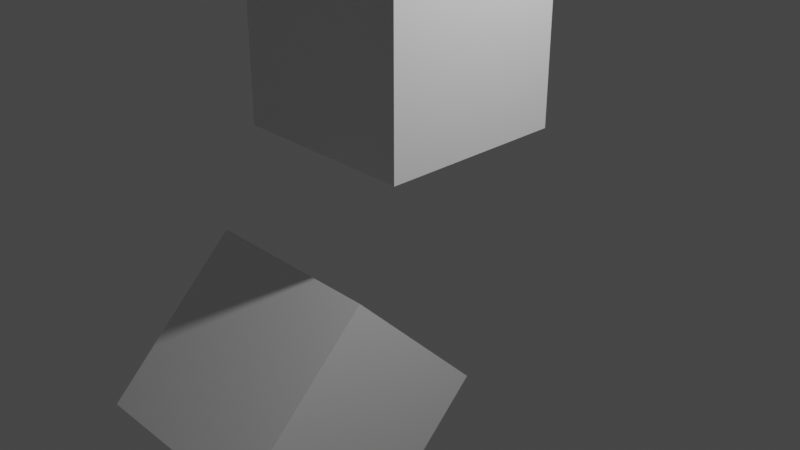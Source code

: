 # Source: 20210716_rigid_body_hinge_constraint_0001.blend  (saved by Blender 2.93.20; exported with 4.5.12 LTS)
import bpy
from mathutils import Matrix  # noqa: F401  (used for matrix-valued properties, if any)

bpy.ops.wm.read_factory_settings(use_empty=True)
scene = bpy.context.scene
scene.name = 'Scene'

# ---- collections
col_collection = bpy.data.collections.new('Collection'); scene.collection.children.link(col_collection)

# ---- materials (node trees are filled in below, after node groups)
mat_material = bpy.data.materials.new('Material')
mat_material.alpha_threshold = 0.0
mat_material.use_transparent_shadow = False
mat_material.line_color = (0.0, 0.0, 0.0, 1.0)

# ---- material node trees
mat_material.use_nodes = True; mat_material.node_tree.nodes.clear()
_N = mat_material.node_tree.nodes; _L = mat_material.node_tree.links
n0 = _N.new('ShaderNodeOutputMaterial'); n0.name = 'Material Output'; n0.location = (300, 300)
n1 = _N.new('ShaderNodeBsdfPrincipled'); n1.name = 'Principled BSDF'; n1.location = (10, 300)
n1.distribution = 'GGX'
n1.subsurface_method = 'BURLEY'
n1.inputs[2].default_value = 0.4
n1.inputs[3].default_value = 1.45
n1.inputs[27].default_value = (0.0, 0.0, 0.0, 1.0)
n1.inputs[28].default_value = 1.0
_L.new(n1.outputs[0], n0.inputs[0])
n0.is_active_output = True

# ---- world
world_world = bpy.data.worlds.new('World'); scene.world = world_world
world_world.use_nodes = True; world_world.node_tree.nodes.clear()
_N = world_world.node_tree.nodes; _L = world_world.node_tree.links
n0 = _N.new('ShaderNodeOutputWorld'); n0.name = 'World Output'; n0.location = (300, 300)
n1 = _N.new('ShaderNodeBackground'); n1.name = 'Background'; n1.location = (10, 300)
n1.inputs[0].default_value = (0.05088, 0.05088, 0.05088, 1.0)
_L.new(n1.outputs[0], n0.inputs[0])
n0.is_active_output = True
world_world.color = (0.05088, 0.05088, 0.05088)
world_world.use_sun_shadow = False
world_world.sun_shadow_jitter_overblur = 0.0

# ---- cameras
cam_camera = bpy.data.cameras.new('Camera')
cam_camera.clip_end = 100.0
cam_camera.ortho_scale = 7.314

# ---- lights
light_light = bpy.data.lights.new('Light', 'POINT')
light_light.transmission_factor = 0.0
light_light.energy = 1000.0
light_light.shadow_soft_size = 0.1
light_light.shadow_maximum_resolution = 0.006
light_light.use_absolute_resolution = True

# ---- meshes
me_cube = bpy.data.meshes.new('Cube')
me_cube.from_pydata([(1.0, 1.0, 1.0), (1.0, 1.0, -1.0), (1.0, -1.0, 1.0), (1.0, -1.0, -1.0), (-1.0, 1.0, 1.0), (-1.0, 1.0, -1.0), (-1.0, -1.0, 1.0), (-1.0, -1.0, -1.0)], [], [(0, 4, 6, 2), (3, 2, 6, 7), (7, 6, 4, 5), (5, 1, 3, 7), (1, 0, 2, 3), (5, 4, 0, 1)])
_uv = me_cube.uv_layers.new(name='UVMap')
_uv.uv.foreach_set('vector', [0.625, 0.5, 0.875, 0.5, 0.875, 0.75, 0.625, 0.75, 0.375, 0.75, 0.625, 0.75, 0.625, 1.0, 0.375, 1.0, 0.375, 0.0, 0.625, 0.0, 0.625, 0.25, 0.375, 0.25, 0.125, 0.5, 0.375, 0.5, 0.375, 0.75, 0.125, 0.75, 0.375, 0.5, 0.625, 0.5, 0.625, 0.75, 0.375, 0.75, 0.375, 0.25, 0.625, 0.25, 0.625, 0.5, 0.375, 0.5])
me_cube.materials.append(mat_material)
me_cube.use_remesh_preserve_volume = False
me_cube.use_remesh_preserve_attributes = False
me_cube.use_mirror_vertex_groups = False
me_cube.update()
me_cube_001 = bpy.data.meshes.new('Cube.001')
me_cube_001.from_pydata([(1.0, 1.0, 1.0), (1.0, 1.0, -1.0), (1.0, -1.0, 1.0), (1.0, -1.0, -1.0), (-1.0, 1.0, 1.0), (-1.0, 1.0, -1.0), (-1.0, -1.0, 1.0), (-1.0, -1.0, -1.0)], [], [(0, 4, 6, 2), (3, 2, 6, 7), (7, 6, 4, 5), (5, 1, 3, 7), (1, 0, 2, 3), (5, 4, 0, 1)])
_uv = me_cube_001.uv_layers.new(name='UVMap')
_uv.uv.foreach_set('vector', [0.625, 0.5, 0.875, 0.5, 0.875, 0.75, 0.625, 0.75, 0.375, 0.75, 0.625, 0.75, 0.625, 1.0, 0.375, 1.0, 0.375, 0.0, 0.625, 0.0, 0.625, 0.25, 0.375, 0.25, 0.125, 0.5, 0.375, 0.5, 0.375, 0.75, 0.125, 0.75, 0.375, 0.5, 0.625, 0.5, 0.625, 0.75, 0.375, 0.75, 0.375, 0.25, 0.625, 0.25, 0.625, 0.5, 0.375, 0.5])
me_cube_001.materials.append(mat_material)
me_cube_001.use_remesh_preserve_volume = False
me_cube_001.use_remesh_preserve_attributes = False
me_cube_001.use_mirror_vertex_groups = False
me_cube_001.update()

# ---- objects
ob_cube = bpy.data.objects.new('Cube', me_cube)
ob_light = bpy.data.objects.new('Light', light_light)
ob_camera = bpy.data.objects.new('Camera', cam_camera)
ob_cube_001 = bpy.data.objects.new('Cube.001', me_cube_001)
ob_empty = bpy.data.objects.new('Empty', None)

# ---- transforms, parenting, visibility, modifiers, constraints
ob_cube.location = (0.0, 0.0, 2.0)
ob_cube.lock_rotations_4d = False
ob_cube.empty_display_type = 'ARROWS'
ob_cube.lineart.crease_threshold = 0.0
ob_light.location = (4.076, 1.005, 5.904)
ob_light.rotation_euler = (0.6503, 0.05522, 1.866)
ob_light.lock_rotations_4d = False
ob_light.empty_display_type = 'ARROWS'
ob_light.color = (0.0, 0.0, 0.0, 0.0)
ob_light.lineart.crease_threshold = 0.0
ob_camera.location = (7.359, -6.926, 4.958)
ob_camera.rotation_euler = (1.109, 0.0, 0.8149)
ob_camera.lock_rotations_4d = False
ob_camera.empty_display_type = 'ARROWS'
ob_camera.color = (0.0, 0.0, 0.0, 0.0)
ob_camera.display_type = 'WIRE'
ob_camera.lineart.crease_threshold = 0.0
ob_cube_001.location = (0.0, -1.414, -1.414)
ob_cube_001.rotation_euler = (-0.7854, -0.0, 0.0)
ob_cube_001.lock_rotations_4d = False
ob_cube_001.empty_display_type = 'ARROWS'
ob_cube_001.lineart.crease_threshold = 0.0
ob_empty.location = (0.0, 0.0, 0.0)
ob_empty.rotation_euler = (-0.0, -1.571, 0.0)
ob_empty.empty_display_type = 'ARROWS'

# ---- collection membership
col_collection.objects.link(ob_cube)
col_collection.objects.link(ob_light)
col_collection.objects.link(ob_camera)
col_collection.objects.link(ob_cube_001)
col_collection.objects.link(ob_empty)

# ---- scene / render settings (as saved in the file)
scene.camera = ob_camera
scene.frame_start = 1; scene.frame_end = 250; scene.frame_set(47)
scene.render.engine = 'BLENDER_EEVEE_NEXT'
scene.cycles.use_denoising = False
scene.cycles.samples = 128
scene.cycles.sampling_pattern = 'TABULATED_SOBOL'
scene.cycles.use_adaptive_sampling = False
scene.cycles.use_light_tree = False
scene.view_settings.view_transform = 'Filmic'
bpy.context.view_layer.update()
